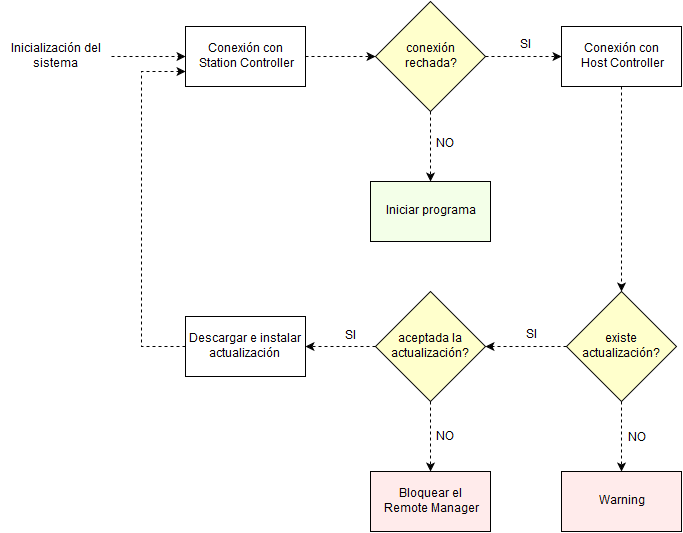

The diagram above was exported from draw.io. Its source (the exported page's mxGraphModel, read from the mxfile embedded in the PNG):
<mxGraphModel dx="3086" dy="768" grid="1" gridSize="10" guides="1" tooltips="1" connect="1" arrows="1" fold="1" page="1" pageScale="1" pageWidth="826" pageHeight="1169" background="#ffffff" math="0" shadow="0">
  <root>
    <mxCell id="0" />
    <mxCell id="1" parent="0" />
    <mxCell id="50" value="conexión&lt;br&gt;rechada?&lt;br&gt;" style="rhombus;whiteSpace=wrap;html=1;fillColor=#FFFFCC" parent="1" vertex="1">
      <mxGeometry x="-1222" y="190" width="110" height="110" as="geometry" />
    </mxCell>
    <mxCell id="51" value="existe actualización?&lt;br&gt;" style="rhombus;whiteSpace=wrap;html=1;fillColor=#FFFFCC" parent="1" vertex="1">
      <mxGeometry x="-1031" y="480" width="110" height="110" as="geometry" />
    </mxCell>
    <mxCell id="52" style="rounded=0;html=1;exitX=1;exitY=0.5;dashed=1;entryX=0;entryY=0.5" parent="1" source="50" target="54" edge="1">
      <mxGeometry relative="1" as="geometry">
        <mxPoint x="-966" y="245" as="targetPoint" />
      </mxGeometry>
    </mxCell>
    <mxCell id="53" value="SI" style="text;html=1;resizable=0;;align=center;verticalAlign=middle;labelBackgroundColor=#ffffff;" parent="52" vertex="1" connectable="0">
      <mxGeometry x="0.0556" y="1" relative="1" as="geometry">
        <mxPoint y="-11" as="offset" />
      </mxGeometry>
    </mxCell>
    <mxCell id="54" value="Conexión con&lt;br&gt;Host Controller&lt;br&gt;" style="whiteSpace=wrap;html=1;" parent="1" vertex="1">
      <mxGeometry x="-1036" y="215" width="120" height="60" as="geometry" />
    </mxCell>
    <mxCell id="55" style="edgeStyle=none;rounded=0;html=1;exitX=0.5;exitY=1;entryX=0.5;entryY=0;dashed=1" parent="1" source="54" target="51" edge="1">
      <mxGeometry relative="1" as="geometry" />
    </mxCell>
    <mxCell id="56" value="Conexión con&lt;br&gt;Station Controller&lt;br&gt;" style="whiteSpace=wrap;html=1;" parent="1" vertex="1">
      <mxGeometry x="-1412" y="215" width="120" height="60" as="geometry" />
    </mxCell>
    <mxCell id="57" style="edgeStyle=none;rounded=0;html=1;exitX=1;exitY=0.5;entryX=0;entryY=0.5;dashed=1" parent="1" source="56" target="50" edge="1">
      <mxGeometry relative="1" as="geometry" />
    </mxCell>
    <mxCell id="58" value="aceptada la actualización?&lt;br&gt;" style="rhombus;whiteSpace=wrap;html=1;fillColor=#FFFFCC" parent="1" vertex="1">
      <mxGeometry x="-1222" y="480" width="110" height="110" as="geometry" />
    </mxCell>
    <mxCell id="59" value="Descargar e instalar actualización&lt;br&gt;" style="whiteSpace=wrap;html=1;" parent="1" vertex="1">
      <mxGeometry x="-1412" y="505" width="120" height="60" as="geometry" />
    </mxCell>
    <mxCell id="60" value="" style="endArrow=classic;html=1;dashed=1;entryX=0;entryY=0.5;exitX=1;exitY=0.5" parent="1" source="61" target="56" edge="1">
      <mxGeometry width="50" height="50" relative="1" as="geometry">
        <mxPoint x="-1546" y="160" as="sourcePoint" />
        <mxPoint x="-1516" y="110" as="targetPoint" />
      </mxGeometry>
    </mxCell>
    <mxCell id="61" value="Inicialización del sistema&lt;br&gt;" style="text;html=1;strokeColor=none;fillColor=none;align=center;verticalAlign=middle;whiteSpace=wrap;overflow=hidden;" parent="1" vertex="1">
      <mxGeometry x="-1596" y="225" width="110" height="40" as="geometry" />
    </mxCell>
    <mxCell id="62" value="Warning&lt;br&gt;" style="whiteSpace=wrap;html=1;fillColor=#FFEBEB" parent="1" vertex="1">
      <mxGeometry x="-1036" y="660" width="120" height="60" as="geometry" />
    </mxCell>
    <mxCell id="63" style="rounded=0;html=1;exitX=0.5;exitY=1;entryX=0.5;entryY=0;dashed=1" parent="1" source="51" target="62" edge="1">
      <mxGeometry relative="1" as="geometry" />
    </mxCell>
    <mxCell id="64" value="NO" style="text;html=1;resizable=0;;align=center;verticalAlign=middle;labelBackgroundColor=#ffffff;fillColor=#FFFFCC" parent="63" vertex="1" connectable="0">
      <mxGeometry x="-0.4" y="-1" relative="1" as="geometry">
        <mxPoint x="16" y="15" as="offset" />
      </mxGeometry>
    </mxCell>
    <mxCell id="65" value="Bloquear el&lt;br&gt;Remote Manager&lt;br&gt;" style="whiteSpace=wrap;html=1;fillColor=#FFEBEB" parent="1" vertex="1">
      <mxGeometry x="-1227" y="660" width="120" height="60" as="geometry" />
    </mxCell>
    <mxCell id="66" style="edgeStyle=none;rounded=0;html=1;exitX=0.5;exitY=1;entryX=0.5;entryY=0;dashed=1" parent="1" source="58" target="65" edge="1">
      <mxGeometry relative="1" as="geometry" />
    </mxCell>
    <mxCell id="67" value="NO&lt;br&gt;" style="text;html=1;resizable=0;;align=center;verticalAlign=middle;labelBackgroundColor=#ffffff;fillColor=#FFFFCC" parent="66" vertex="1" connectable="0">
      <mxGeometry x="-0.1" y="1" relative="1" as="geometry">
        <mxPoint x="13" y="3" as="offset" />
      </mxGeometry>
    </mxCell>
    <mxCell id="68" style="edgeStyle=none;rounded=0;html=1;exitX=0;exitY=0.5;entryX=1;entryY=0.5;dashed=1" parent="1" source="58" target="59" edge="1">
      <mxGeometry relative="1" as="geometry" />
    </mxCell>
    <mxCell id="69" value="SI&lt;br&gt;" style="text;html=1;resizable=0;;align=center;verticalAlign=middle;labelBackgroundColor=#ffffff;fillColor=#FFFFCC" parent="68" vertex="1" connectable="0">
      <mxGeometry x="-0.2857" y="-3" relative="1" as="geometry">
        <mxPoint y="-8" as="offset" />
      </mxGeometry>
    </mxCell>
    <mxCell id="70" style="edgeStyle=orthogonalEdgeStyle;rounded=0;html=1;exitX=0;exitY=0.5;entryX=0;entryY=0.75;dashed=1" parent="1" source="59" target="56" edge="1">
      <mxGeometry relative="1" as="geometry">
        <Array as="points">
          <mxPoint x="-1456" y="535" />
          <mxPoint x="-1456" y="260" />
        </Array>
      </mxGeometry>
    </mxCell>
    <mxCell id="71" style="edgeStyle=none;rounded=0;html=1;exitX=0;exitY=0.5;entryX=1;entryY=0.5;dashed=1" parent="1" source="51" target="58" edge="1">
      <mxGeometry relative="1" as="geometry" />
    </mxCell>
    <mxCell id="72" value="SI" style="text;html=1;resizable=0;;align=center;verticalAlign=middle;labelBackgroundColor=#ffffff;fillColor=#FFFFCC" parent="71" vertex="1" connectable="0">
      <mxGeometry x="-0.284" y="3" relative="1" as="geometry">
        <mxPoint x="-6" y="-15" as="offset" />
      </mxGeometry>
    </mxCell>
    <mxCell id="73" value="Iniciar programa&lt;br&gt;" style="whiteSpace=wrap;html=1;fillColor=#F3FFE8" parent="1" vertex="1">
      <mxGeometry x="-1227" y="370" width="120" height="60" as="geometry" />
    </mxCell>
    <mxCell id="74" style="rounded=0;html=1;exitX=0.5;exitY=1;entryX=0.5;entryY=0;dashed=1" parent="1" source="50" target="73" edge="1">
      <mxGeometry relative="1" as="geometry" />
    </mxCell>
    <mxCell id="75" value="NO" style="text;html=1;resizable=0;;align=center;verticalAlign=middle;labelBackgroundColor=#ffffff;fillColor=#FFFFCC" parent="74" vertex="1" connectable="0">
      <mxGeometry x="-0.5068" relative="1" as="geometry">
        <mxPoint x="14" y="15" as="offset" />
      </mxGeometry>
    </mxCell>
  </root>
</mxGraphModel>